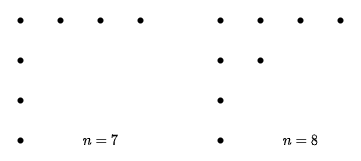

The diagram above was exported from draw.io. Its source (the exported page's mxGraphModel, read from the mxfile embedded in the PNG):
<mxGraphModel dx="1082" dy="782" grid="1" gridSize="10" guides="1" tooltips="1" connect="1" arrows="1" fold="1" page="1" pageScale="1" pageWidth="827" pageHeight="1169" math="1" shadow="0">
  <root>
    <mxCell id="0" />
    <mxCell id="1" parent="0" />
    <mxCell id="20" value="" style="group" vertex="1" connectable="0" parent="1">
      <mxGeometry x="300" y="340" width="360" height="160" as="geometry" />
    </mxCell>
    <mxCell id="2" value="" style="shape=waypoint;sketch=0;fillStyle=solid;size=6;pointerEvents=1;points=[];fillColor=none;resizable=0;rotatable=0;perimeter=centerPerimeter;snapToPoint=1;" vertex="1" parent="20">
      <mxGeometry width="40" height="40" as="geometry" />
    </mxCell>
    <mxCell id="3" value="" style="shape=waypoint;sketch=0;fillStyle=solid;size=6;pointerEvents=1;points=[];fillColor=none;resizable=0;rotatable=0;perimeter=centerPerimeter;snapToPoint=1;" vertex="1" parent="20">
      <mxGeometry x="40" width="40" height="40" as="geometry" />
    </mxCell>
    <mxCell id="4" value="" style="shape=waypoint;sketch=0;fillStyle=solid;size=6;pointerEvents=1;points=[];fillColor=none;resizable=0;rotatable=0;perimeter=centerPerimeter;snapToPoint=1;" vertex="1" parent="20">
      <mxGeometry x="80" width="40" height="40" as="geometry" />
    </mxCell>
    <mxCell id="5" value="" style="shape=waypoint;sketch=0;fillStyle=solid;size=6;pointerEvents=1;points=[];fillColor=none;resizable=0;rotatable=0;perimeter=centerPerimeter;snapToPoint=1;" vertex="1" parent="20">
      <mxGeometry x="120" width="40" height="40" as="geometry" />
    </mxCell>
    <mxCell id="6" value="" style="shape=waypoint;sketch=0;fillStyle=solid;size=6;pointerEvents=1;points=[];fillColor=none;resizable=0;rotatable=0;perimeter=centerPerimeter;snapToPoint=1;" vertex="1" parent="20">
      <mxGeometry y="40" width="40" height="40" as="geometry" />
    </mxCell>
    <mxCell id="7" value="" style="shape=waypoint;sketch=0;fillStyle=solid;size=6;pointerEvents=1;points=[];fillColor=none;resizable=0;rotatable=0;perimeter=centerPerimeter;snapToPoint=1;" vertex="1" parent="20">
      <mxGeometry y="80" width="40" height="40" as="geometry" />
    </mxCell>
    <mxCell id="8" value="" style="shape=waypoint;sketch=0;fillStyle=solid;size=6;pointerEvents=1;points=[];fillColor=none;resizable=0;rotatable=0;perimeter=centerPerimeter;snapToPoint=1;" vertex="1" parent="20">
      <mxGeometry y="120" width="40" height="40" as="geometry" />
    </mxCell>
    <mxCell id="10" value="" style="shape=waypoint;sketch=0;fillStyle=solid;size=6;pointerEvents=1;points=[];fillColor=none;resizable=0;rotatable=0;perimeter=centerPerimeter;snapToPoint=1;" vertex="1" parent="20">
      <mxGeometry x="200" width="40" height="40" as="geometry" />
    </mxCell>
    <mxCell id="11" value="" style="shape=waypoint;sketch=0;fillStyle=solid;size=6;pointerEvents=1;points=[];fillColor=none;resizable=0;rotatable=0;perimeter=centerPerimeter;snapToPoint=1;" vertex="1" parent="20">
      <mxGeometry x="240" width="40" height="40" as="geometry" />
    </mxCell>
    <mxCell id="12" value="" style="shape=waypoint;sketch=0;fillStyle=solid;size=6;pointerEvents=1;points=[];fillColor=none;resizable=0;rotatable=0;perimeter=centerPerimeter;snapToPoint=1;" vertex="1" parent="20">
      <mxGeometry x="280" width="40" height="40" as="geometry" />
    </mxCell>
    <mxCell id="13" value="" style="shape=waypoint;sketch=0;fillStyle=solid;size=6;pointerEvents=1;points=[];fillColor=none;resizable=0;rotatable=0;perimeter=centerPerimeter;snapToPoint=1;" vertex="1" parent="20">
      <mxGeometry x="320" width="40" height="40" as="geometry" />
    </mxCell>
    <mxCell id="14" value="" style="shape=waypoint;sketch=0;fillStyle=solid;size=6;pointerEvents=1;points=[];fillColor=none;resizable=0;rotatable=0;perimeter=centerPerimeter;snapToPoint=1;" vertex="1" parent="20">
      <mxGeometry x="200" y="40" width="40" height="40" as="geometry" />
    </mxCell>
    <mxCell id="15" value="" style="shape=waypoint;sketch=0;fillStyle=solid;size=6;pointerEvents=1;points=[];fillColor=none;resizable=0;rotatable=0;perimeter=centerPerimeter;snapToPoint=1;" vertex="1" parent="20">
      <mxGeometry x="200" y="80" width="40" height="40" as="geometry" />
    </mxCell>
    <mxCell id="16" value="" style="shape=waypoint;sketch=0;fillStyle=solid;size=6;pointerEvents=1;points=[];fillColor=none;resizable=0;rotatable=0;perimeter=centerPerimeter;snapToPoint=1;" vertex="1" parent="20">
      <mxGeometry x="200" y="120" width="40" height="40" as="geometry" />
    </mxCell>
    <mxCell id="17" value="" style="shape=waypoint;sketch=0;fillStyle=solid;size=6;pointerEvents=1;points=[];fillColor=none;resizable=0;rotatable=0;perimeter=centerPerimeter;snapToPoint=1;" vertex="1" parent="20">
      <mxGeometry x="240" y="40" width="40" height="40" as="geometry" />
    </mxCell>
    <mxCell id="18" value="$$n=7$$" style="text;html=1;resizable=0;autosize=1;align=center;verticalAlign=middle;points=[];fillColor=none;strokeColor=none;rounded=0;" vertex="1" parent="20">
      <mxGeometry x="70" y="130" width="60" height="20" as="geometry" />
    </mxCell>
    <mxCell id="19" value="$$n=8$$" style="text;html=1;resizable=0;autosize=1;align=center;verticalAlign=middle;points=[];fillColor=none;strokeColor=none;rounded=0;" vertex="1" parent="20">
      <mxGeometry x="270" y="130" width="60" height="20" as="geometry" />
    </mxCell>
  </root>
</mxGraphModel>